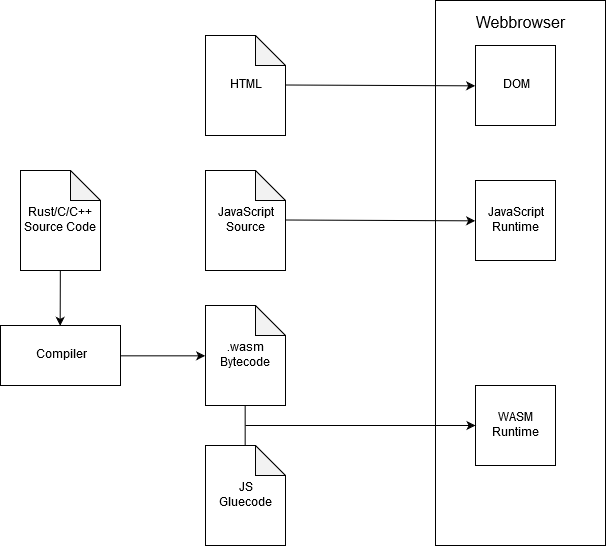

The diagram above was exported from draw.io. Its source (the exported page's mxGraphModel, read from the mxfile embedded in the PNG):
<mxGraphModel dx="1162" dy="643" grid="1" gridSize="10" guides="1" tooltips="1" connect="1" arrows="1" fold="1" page="1" pageScale="1" pageWidth="827" pageHeight="1169" math="0" shadow="0">
  <root>
    <mxCell id="0" />
    <mxCell id="1" parent="0" />
    <mxCell id="2" value="Compiler" style="rounded=0;whiteSpace=wrap;html=1;" vertex="1" parent="1">
      <mxGeometry x="115" y="420" width="120" height="60" as="geometry" />
    </mxCell>
    <mxCell id="3" value="&lt;div&gt;Rust/C/C++&lt;/div&gt;&lt;div&gt;Source Code&lt;br&gt;&lt;/div&gt;" style="shape=note;whiteSpace=wrap;html=1;backgroundOutline=1;darkOpacity=0.05;" vertex="1" parent="1">
      <mxGeometry x="135" y="265" width="80" height="100" as="geometry" />
    </mxCell>
    <mxCell id="4" value="&lt;div&gt;.wasm&lt;/div&gt;&lt;div&gt;Bytecode&lt;br&gt;&lt;/div&gt;" style="shape=note;whiteSpace=wrap;html=1;backgroundOutline=1;darkOpacity=0.05;" vertex="1" parent="1">
      <mxGeometry x="320" y="400" width="80" height="100" as="geometry" />
    </mxCell>
    <mxCell id="5" value="" style="endArrow=classic;html=1;entryX=0.5;entryY=0;entryDx=0;entryDy=0;" edge="1" source="3" target="2" parent="1">
      <mxGeometry width="50" height="50" relative="1" as="geometry">
        <mxPoint x="120" y="460" as="sourcePoint" />
        <mxPoint x="170" y="320" as="targetPoint" />
      </mxGeometry>
    </mxCell>
    <mxCell id="6" value="" style="endArrow=classic;html=1;entryX=0;entryY=0.5;entryDx=0;entryDy=0;entryPerimeter=0;exitX=1;exitY=0.5;exitDx=0;exitDy=0;" edge="1" source="2" target="4" parent="1">
      <mxGeometry width="50" height="50" relative="1" as="geometry">
        <mxPoint x="110" y="540" as="sourcePoint" />
        <mxPoint x="160" y="490" as="targetPoint" />
      </mxGeometry>
    </mxCell>
    <mxCell id="7" value="&lt;div style=&quot;font-size: 16px&quot;&gt;&lt;font style=&quot;font-size: 16px&quot;&gt;Webbrowser&lt;/font&gt;&lt;/div&gt;&lt;div style=&quot;font-size: 16px&quot;&gt;&lt;font style=&quot;font-size: 16px&quot;&gt;&lt;br&gt;&lt;/font&gt;&lt;/div&gt;&lt;div style=&quot;font-size: 16px&quot;&gt;&lt;font style=&quot;font-size: 16px&quot;&gt;&lt;br&gt;&lt;/font&gt;&lt;/div&gt;&lt;div style=&quot;font-size: 16px&quot;&gt;&lt;font style=&quot;font-size: 16px&quot;&gt;&lt;br&gt;&lt;/font&gt;&lt;/div&gt;&lt;div style=&quot;font-size: 16px&quot;&gt;&lt;font style=&quot;font-size: 16px&quot;&gt;&lt;br&gt;&lt;/font&gt;&lt;/div&gt;&lt;div style=&quot;font-size: 16px&quot;&gt;&lt;font style=&quot;font-size: 16px&quot;&gt;&lt;br&gt;&lt;/font&gt;&lt;/div&gt;&lt;div style=&quot;font-size: 16px&quot;&gt;&lt;font style=&quot;font-size: 16px&quot;&gt;&lt;br&gt;&lt;/font&gt;&lt;/div&gt;&lt;div style=&quot;font-size: 16px&quot;&gt;&lt;font style=&quot;font-size: 16px&quot;&gt;&lt;br&gt;&lt;/font&gt;&lt;/div&gt;&lt;div style=&quot;font-size: 16px&quot;&gt;&lt;font style=&quot;font-size: 16px&quot;&gt;&lt;br&gt;&lt;/font&gt;&lt;/div&gt;&lt;div style=&quot;font-size: 16px&quot;&gt;&lt;font style=&quot;font-size: 16px&quot;&gt;&lt;br&gt;&lt;/font&gt;&lt;/div&gt;&lt;div style=&quot;font-size: 16px&quot;&gt;&lt;font style=&quot;font-size: 16px&quot;&gt;&lt;br&gt;&lt;/font&gt;&lt;/div&gt;&lt;div style=&quot;font-size: 16px&quot;&gt;&lt;font style=&quot;font-size: 16px&quot;&gt;&lt;br&gt;&lt;/font&gt;&lt;/div&gt;&lt;div style=&quot;font-size: 16px&quot;&gt;&lt;font style=&quot;font-size: 16px&quot;&gt;&lt;br&gt;&lt;/font&gt;&lt;/div&gt;&lt;div style=&quot;font-size: 16px&quot;&gt;&lt;font style=&quot;font-size: 16px&quot;&gt;&lt;br&gt;&lt;/font&gt;&lt;/div&gt;&lt;div style=&quot;font-size: 16px&quot;&gt;&lt;font style=&quot;font-size: 16px&quot;&gt;&lt;br&gt;&lt;/font&gt;&lt;/div&gt;&lt;div&gt;&lt;br&gt;&lt;/div&gt;&lt;div&gt;&lt;br&gt;&lt;/div&gt;&lt;div&gt;&lt;br&gt;&lt;/div&gt;&lt;div&gt;&lt;br&gt;&lt;/div&gt;&lt;div&gt;&lt;br&gt;&lt;/div&gt;&lt;div&gt;&lt;br&gt;&lt;/div&gt;&lt;div&gt;&lt;br&gt;&lt;/div&gt;&lt;div&gt;&lt;br&gt;&lt;/div&gt;&lt;div&gt;&lt;br&gt;&lt;/div&gt;&lt;div&gt;&lt;br&gt;&lt;/div&gt;&lt;div&gt;&lt;br&gt;&lt;/div&gt;&lt;div&gt;&lt;br&gt;&lt;/div&gt;&lt;div&gt;&lt;br&gt;&lt;/div&gt;&lt;div&gt;&lt;br&gt;&lt;/div&gt;&lt;div&gt;&lt;br&gt;&lt;/div&gt;&lt;div&gt;&lt;br&gt;&lt;/div&gt;" style="whiteSpace=wrap;html=1;" vertex="1" parent="1">
      <mxGeometry x="550" y="95" width="170" height="545" as="geometry" />
    </mxCell>
    <mxCell id="8" value="DOM" style="whiteSpace=wrap;html=1;aspect=fixed;" vertex="1" parent="1">
      <mxGeometry x="590" y="140" width="80" height="80" as="geometry" />
    </mxCell>
    <mxCell id="9" value="&lt;div&gt;JavaScript&lt;/div&gt;&lt;div&gt;Runtime&lt;br&gt;&lt;/div&gt;" style="whiteSpace=wrap;html=1;aspect=fixed;" vertex="1" parent="1">
      <mxGeometry x="590" y="275" width="80" height="80" as="geometry" />
    </mxCell>
    <mxCell id="10" value="&lt;div&gt;WASM&lt;/div&gt;&lt;div&gt;Runtime&lt;br&gt;&lt;/div&gt;" style="whiteSpace=wrap;html=1;aspect=fixed;" vertex="1" parent="1">
      <mxGeometry x="590" y="480" width="80" height="80" as="geometry" />
    </mxCell>
    <mxCell id="11" value="" style="endArrow=classic;html=1;exitX=0.996;exitY=0.495;exitDx=0;exitDy=0;exitPerimeter=0;entryX=0;entryY=0.5;entryDx=0;entryDy=0;" edge="1" source="14" target="9" parent="1">
      <mxGeometry width="50" height="50" relative="1" as="geometry">
        <mxPoint x="420" y="330" as="sourcePoint" />
        <mxPoint x="470" y="280" as="targetPoint" />
      </mxGeometry>
    </mxCell>
    <mxCell id="12" value="" style="endArrow=classic;html=1;" edge="1" target="10" parent="1">
      <mxGeometry width="50" height="50" relative="1" as="geometry">
        <mxPoint x="360" y="520" as="sourcePoint" />
        <mxPoint x="590" y="360" as="targetPoint" />
      </mxGeometry>
    </mxCell>
    <mxCell id="13" value="HTML" style="shape=note;whiteSpace=wrap;html=1;backgroundOutline=1;darkOpacity=0.05;" vertex="1" parent="1">
      <mxGeometry x="320" y="130" width="80" height="100" as="geometry" />
    </mxCell>
    <mxCell id="14" value="&lt;div&gt;JavaScript&lt;/div&gt;&lt;div&gt;Source&lt;br&gt;&lt;/div&gt;" style="shape=note;whiteSpace=wrap;html=1;backgroundOutline=1;darkOpacity=0.05;" vertex="1" parent="1">
      <mxGeometry x="320" y="265" width="80" height="100" as="geometry" />
    </mxCell>
    <mxCell id="15" value="" style="endArrow=classic;html=1;exitX=0.996;exitY=0.495;exitDx=0;exitDy=0;exitPerimeter=0;entryX=0;entryY=0.5;entryDx=0;entryDy=0;" edge="1" source="13" target="8" parent="1">
      <mxGeometry width="50" height="50" relative="1" as="geometry">
        <mxPoint x="430" y="205" as="sourcePoint" />
        <mxPoint x="480" y="155" as="targetPoint" />
      </mxGeometry>
    </mxCell>
    <mxCell id="16" value="&lt;div&gt;JS&lt;/div&gt;&lt;div&gt;Gluecode&lt;br&gt;&lt;/div&gt;" style="shape=note;whiteSpace=wrap;html=1;backgroundOutline=1;darkOpacity=0.05;" vertex="1" parent="1">
      <mxGeometry x="320" y="540" width="80" height="100" as="geometry" />
    </mxCell>
    <mxCell id="17" value="" style="endArrow=none;html=1;entryX=0.5;entryY=1;entryDx=0;entryDy=0;entryPerimeter=0;exitX=0.5;exitY=0;exitDx=0;exitDy=0;exitPerimeter=0;" edge="1" source="16" target="4" parent="1">
      <mxGeometry width="50" height="50" relative="1" as="geometry">
        <mxPoint x="120" y="730" as="sourcePoint" />
        <mxPoint x="170" y="680" as="targetPoint" />
      </mxGeometry>
    </mxCell>
  </root>
</mxGraphModel>